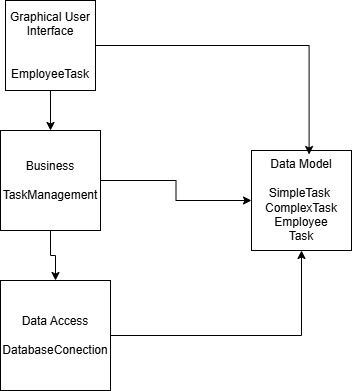

The diagram above was exported from draw.io. Its source (the exported page's mxGraphModel, read from the mxfile embedded in the PNG):
<mxGraphModel dx="1050" dy="522" grid="1" gridSize="10" guides="1" tooltips="1" connect="1" arrows="1" fold="1" page="1" pageScale="1" pageWidth="827" pageHeight="1169" math="0" shadow="0">
  <root>
    <mxCell id="0" />
    <mxCell id="1" parent="0" />
    <mxCell id="hH9fBCV8rzN7Qui76Dze-3" style="edgeStyle=orthogonalEdgeStyle;rounded=0;orthogonalLoop=1;jettySize=auto;html=1;exitX=0.5;exitY=1;exitDx=0;exitDy=0;entryX=0.5;entryY=0;entryDx=0;entryDy=0;" edge="1" parent="1" source="hH9fBCV8rzN7Qui76Dze-1" target="hH9fBCV8rzN7Qui76Dze-2">
      <mxGeometry relative="1" as="geometry" />
    </mxCell>
    <mxCell id="hH9fBCV8rzN7Qui76Dze-1" value="Graphical User Interface&lt;div&gt;&lt;br&gt;&lt;/div&gt;&lt;div&gt;&lt;br&gt;&lt;/div&gt;&lt;div&gt;EmployeeTask&lt;/div&gt;" style="whiteSpace=wrap;html=1;aspect=fixed;" vertex="1" parent="1">
      <mxGeometry x="324" y="60" width="90" height="90" as="geometry" />
    </mxCell>
    <mxCell id="hH9fBCV8rzN7Qui76Dze-5" style="edgeStyle=orthogonalEdgeStyle;rounded=0;orthogonalLoop=1;jettySize=auto;html=1;exitX=0.5;exitY=1;exitDx=0;exitDy=0;entryX=0.5;entryY=0;entryDx=0;entryDy=0;" edge="1" parent="1" source="hH9fBCV8rzN7Qui76Dze-2" target="hH9fBCV8rzN7Qui76Dze-4">
      <mxGeometry relative="1" as="geometry" />
    </mxCell>
    <mxCell id="hH9fBCV8rzN7Qui76Dze-7" style="edgeStyle=orthogonalEdgeStyle;rounded=0;orthogonalLoop=1;jettySize=auto;html=1;exitX=1;exitY=0.5;exitDx=0;exitDy=0;entryX=0;entryY=0.5;entryDx=0;entryDy=0;" edge="1" parent="1" source="hH9fBCV8rzN7Qui76Dze-2" target="hH9fBCV8rzN7Qui76Dze-6">
      <mxGeometry relative="1" as="geometry" />
    </mxCell>
    <mxCell id="hH9fBCV8rzN7Qui76Dze-2" value="Business&lt;div&gt;&lt;br&gt;&lt;/div&gt;&lt;div&gt;TaskManagement&lt;/div&gt;" style="whiteSpace=wrap;html=1;aspect=fixed;" vertex="1" parent="1">
      <mxGeometry x="319" y="190" width="100" height="100" as="geometry" />
    </mxCell>
    <mxCell id="hH9fBCV8rzN7Qui76Dze-9" style="edgeStyle=orthogonalEdgeStyle;rounded=0;orthogonalLoop=1;jettySize=auto;html=1;exitX=1;exitY=0.5;exitDx=0;exitDy=0;entryX=0.5;entryY=1;entryDx=0;entryDy=0;" edge="1" parent="1" source="hH9fBCV8rzN7Qui76Dze-4" target="hH9fBCV8rzN7Qui76Dze-6">
      <mxGeometry relative="1" as="geometry" />
    </mxCell>
    <mxCell id="hH9fBCV8rzN7Qui76Dze-4" value="Data Access&lt;div&gt;&lt;br&gt;&lt;/div&gt;&lt;div&gt;DatabaseConection&lt;/div&gt;" style="whiteSpace=wrap;html=1;aspect=fixed;" vertex="1" parent="1">
      <mxGeometry x="319" y="340" width="110" height="110" as="geometry" />
    </mxCell>
    <mxCell id="hH9fBCV8rzN7Qui76Dze-6" value="Data Model&lt;div&gt;&lt;br&gt;&lt;/div&gt;&lt;div&gt;SimpleTask&amp;nbsp;&lt;/div&gt;&lt;div&gt;ComplexTask&lt;/div&gt;&lt;div&gt;Employee&lt;/div&gt;&lt;div&gt;Task&lt;/div&gt;" style="whiteSpace=wrap;html=1;aspect=fixed;" vertex="1" parent="1">
      <mxGeometry x="570" y="210" width="100" height="100" as="geometry" />
    </mxCell>
    <mxCell id="hH9fBCV8rzN7Qui76Dze-8" style="edgeStyle=orthogonalEdgeStyle;rounded=0;orthogonalLoop=1;jettySize=auto;html=1;exitX=1;exitY=0.5;exitDx=0;exitDy=0;entryX=0.576;entryY=0.04;entryDx=0;entryDy=0;entryPerimeter=0;" edge="1" parent="1" source="hH9fBCV8rzN7Qui76Dze-1" target="hH9fBCV8rzN7Qui76Dze-6">
      <mxGeometry relative="1" as="geometry" />
    </mxCell>
  </root>
</mxGraphModel>